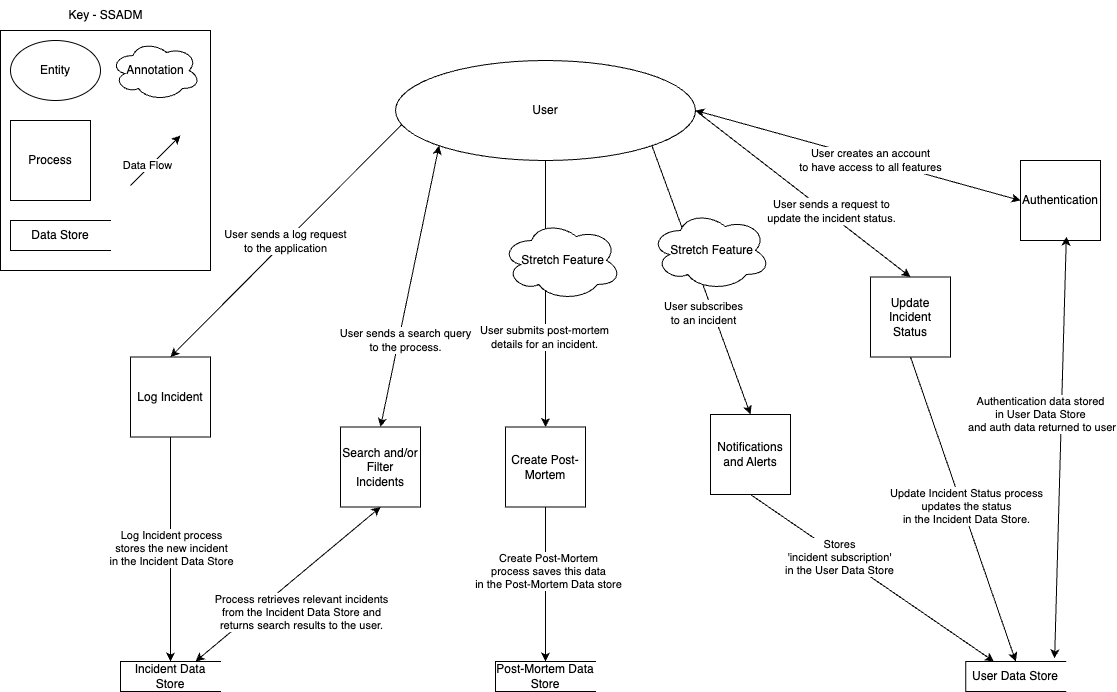

The diagram above was exported from draw.io. Its source (the exported page's mxGraphModel, read from the mxfile embedded in the PNG):
<mxGraphModel dx="1301" dy="939" grid="1" gridSize="10" guides="1" tooltips="1" connect="1" arrows="1" fold="1" page="1" pageScale="1" pageWidth="1169" pageHeight="827" background="none" math="0" shadow="0">
  <root>
    <mxCell id="0" />
    <mxCell id="1" parent="0" />
    <mxCell id="YpO2DWw44UHgdsxxU-sF-2" value="" style="rounded=0;whiteSpace=wrap;html=1;" parent="1" vertex="1">
      <mxGeometry x="40" y="40" width="210" height="240" as="geometry" />
    </mxCell>
    <mxCell id="YpO2DWw44UHgdsxxU-sF-9" value="Key - SSADM" style="text;html=1;align=center;verticalAlign=middle;resizable=0;points=[];autosize=1;strokeColor=none;fillColor=none;" parent="1" vertex="1">
      <mxGeometry x="95" y="10" width="100" height="30" as="geometry" />
    </mxCell>
    <mxCell id="YpO2DWw44UHgdsxxU-sF-10" value="Data Store" style="html=1;dashed=0;whiteSpace=wrap;shape=partialRectangle;right=0;" parent="1" vertex="1">
      <mxGeometry x="50" y="230" width="100" height="30" as="geometry" />
    </mxCell>
    <mxCell id="YpO2DWw44UHgdsxxU-sF-11" value="Process" style="whiteSpace=wrap;html=1;aspect=fixed;" parent="1" vertex="1">
      <mxGeometry x="50" y="130" width="80" height="80" as="geometry" />
    </mxCell>
    <mxCell id="YpO2DWw44UHgdsxxU-sF-12" value="Entity" style="ellipse;whiteSpace=wrap;html=1;" parent="1" vertex="1">
      <mxGeometry x="50" y="50" width="90" height="60" as="geometry" />
    </mxCell>
    <mxCell id="YpO2DWw44UHgdsxxU-sF-13" value="" style="endArrow=classic;html=1;rounded=0;" parent="1" edge="1">
      <mxGeometry width="50" height="50" relative="1" as="geometry">
        <mxPoint x="170" y="195" as="sourcePoint" />
        <mxPoint x="220" y="145" as="targetPoint" />
      </mxGeometry>
    </mxCell>
    <mxCell id="YpO2DWw44UHgdsxxU-sF-14" value="Data Flow" style="edgeLabel;html=1;align=center;verticalAlign=middle;resizable=0;points=[];" parent="YpO2DWw44UHgdsxxU-sF-13" vertex="1" connectable="0">
      <mxGeometry x="-0.2533" y="3" relative="1" as="geometry">
        <mxPoint as="offset" />
      </mxGeometry>
    </mxCell>
    <mxCell id="YpO2DWw44UHgdsxxU-sF-15" value="Annotation" style="ellipse;shape=cloud;whiteSpace=wrap;html=1;" parent="1" vertex="1">
      <mxGeometry x="150" y="50" width="90" height="60" as="geometry" />
    </mxCell>
    <mxCell id="YpO2DWw44UHgdsxxU-sF-16" value="User" style="ellipse;whiteSpace=wrap;html=1;" parent="1" vertex="1">
      <mxGeometry x="435" y="70" width="300" height="100" as="geometry" />
    </mxCell>
    <mxCell id="oWlEkKVhTUPU8CCmcgt1-1" value="Log Incident" style="whiteSpace=wrap;html=1;aspect=fixed;" vertex="1" parent="1">
      <mxGeometry x="170.00000000000006" y="366.5" width="80" height="80" as="geometry" />
    </mxCell>
    <mxCell id="oWlEkKVhTUPU8CCmcgt1-2" value="Create Post-Mortem" style="whiteSpace=wrap;html=1;aspect=fixed;" vertex="1" parent="1">
      <mxGeometry x="545" y="436.5" width="80" height="80" as="geometry" />
    </mxCell>
    <mxCell id="oWlEkKVhTUPU8CCmcgt1-3" value="Update Incident Status" style="whiteSpace=wrap;html=1;aspect=fixed;" vertex="1" parent="1">
      <mxGeometry x="910" y="286.5" width="80" height="80" as="geometry" />
    </mxCell>
    <mxCell id="oWlEkKVhTUPU8CCmcgt1-4" value="Search and/or Filter Incidents" style="whiteSpace=wrap;html=1;aspect=fixed;" vertex="1" parent="1">
      <mxGeometry x="380" y="436.5" width="80" height="80" as="geometry" />
    </mxCell>
    <mxCell id="oWlEkKVhTUPU8CCmcgt1-5" value="Notifications&lt;div&gt;and Alerts&lt;/div&gt;" style="whiteSpace=wrap;html=1;aspect=fixed;" vertex="1" parent="1">
      <mxGeometry x="750" y="424" width="80" height="80" as="geometry" />
    </mxCell>
    <mxCell id="oWlEkKVhTUPU8CCmcgt1-6" value="Incident Data Store" style="html=1;dashed=0;whiteSpace=wrap;shape=partialRectangle;right=0;" vertex="1" parent="1">
      <mxGeometry x="160" y="671" width="100" height="30" as="geometry" />
    </mxCell>
    <mxCell id="oWlEkKVhTUPU8CCmcgt1-7" value="Post-Mortem Data Store" style="html=1;dashed=0;whiteSpace=wrap;shape=partialRectangle;right=0;" vertex="1" parent="1">
      <mxGeometry x="535" y="671" width="100" height="30" as="geometry" />
    </mxCell>
    <mxCell id="oWlEkKVhTUPU8CCmcgt1-8" value="User Data Store" style="html=1;dashed=0;whiteSpace=wrap;shape=partialRectangle;right=0;" vertex="1" parent="1">
      <mxGeometry x="1005.33" y="671" width="100" height="30" as="geometry" />
    </mxCell>
    <mxCell id="oWlEkKVhTUPU8CCmcgt1-9" value="User sends a log request &lt;br&gt;to the application" style="endArrow=classic;html=1;rounded=0;exitX=0.02;exitY=0.642;exitDx=0;exitDy=0;entryX=0.5;entryY=0;entryDx=0;entryDy=0;exitPerimeter=0;" edge="1" parent="1" source="YpO2DWw44UHgdsxxU-sF-16" target="oWlEkKVhTUPU8CCmcgt1-1">
      <mxGeometry width="50" height="50" relative="1" as="geometry">
        <mxPoint x="334.9999999999993" y="236.5" as="sourcePoint" />
        <mxPoint x="320" y="506.5" as="targetPoint" />
      </mxGeometry>
    </mxCell>
    <mxCell id="oWlEkKVhTUPU8CCmcgt1-10" value="" style="endArrow=classic;html=1;rounded=0;exitX=0.5;exitY=1;exitDx=0;exitDy=0;entryX=0.5;entryY=0;entryDx=0;entryDy=0;" edge="1" parent="1" source="oWlEkKVhTUPU8CCmcgt1-1" target="oWlEkKVhTUPU8CCmcgt1-6">
      <mxGeometry width="50" height="50" relative="1" as="geometry">
        <mxPoint x="270" y="556.5" as="sourcePoint" />
        <mxPoint x="320" y="506.5" as="targetPoint" />
      </mxGeometry>
    </mxCell>
    <mxCell id="oWlEkKVhTUPU8CCmcgt1-23" value="Log Incident process &lt;br&gt;stores the new incident &lt;br&gt;in the Incident Data Store" style="edgeLabel;html=1;align=center;verticalAlign=middle;resizable=0;points=[];" vertex="1" connectable="0" parent="oWlEkKVhTUPU8CCmcgt1-10">
      <mxGeometry x="-0.0119" relative="1" as="geometry">
        <mxPoint as="offset" />
      </mxGeometry>
    </mxCell>
    <mxCell id="oWlEkKVhTUPU8CCmcgt1-11" value="" style="endArrow=classic;html=1;rounded=0;entryX=0.5;entryY=0;entryDx=0;entryDy=0;" edge="1" parent="1" source="YpO2DWw44UHgdsxxU-sF-16" target="oWlEkKVhTUPU8CCmcgt1-2">
      <mxGeometry width="50" height="50" relative="1" as="geometry">
        <mxPoint x="600" y="174" as="sourcePoint" />
        <mxPoint x="646" y="491" as="targetPoint" />
      </mxGeometry>
    </mxCell>
    <mxCell id="oWlEkKVhTUPU8CCmcgt1-24" value="User submits post-mortem &lt;br&gt;details for an incident." style="edgeLabel;html=1;align=center;verticalAlign=middle;resizable=0;points=[];" vertex="1" connectable="0" parent="oWlEkKVhTUPU8CCmcgt1-11">
      <mxGeometry x="0.3262" y="-2" relative="1" as="geometry">
        <mxPoint as="offset" />
      </mxGeometry>
    </mxCell>
    <mxCell id="oWlEkKVhTUPU8CCmcgt1-12" value="" style="endArrow=classic;html=1;rounded=0;exitX=0.5;exitY=1;exitDx=0;exitDy=0;" edge="1" parent="1" source="oWlEkKVhTUPU8CCmcgt1-2" target="oWlEkKVhTUPU8CCmcgt1-7">
      <mxGeometry width="50" height="50" relative="1" as="geometry">
        <mxPoint x="596" y="440" as="sourcePoint" />
        <mxPoint x="646" y="390" as="targetPoint" />
      </mxGeometry>
    </mxCell>
    <mxCell id="oWlEkKVhTUPU8CCmcgt1-25" value="Create Post-Mortem &lt;br&gt;process saves this data &lt;br&gt;in the Post-Mortem Data store" style="edgeLabel;html=1;align=center;verticalAlign=middle;resizable=0;points=[];" vertex="1" connectable="0" parent="oWlEkKVhTUPU8CCmcgt1-12">
      <mxGeometry x="-0.1748" y="2" relative="1" as="geometry">
        <mxPoint as="offset" />
      </mxGeometry>
    </mxCell>
    <mxCell id="oWlEkKVhTUPU8CCmcgt1-17" value="&amp;nbsp;Stretch Feature" style="ellipse;shape=cloud;whiteSpace=wrap;html=1;" vertex="1" parent="1">
      <mxGeometry x="541" y="230" width="120" height="80" as="geometry" />
    </mxCell>
    <mxCell id="oWlEkKVhTUPU8CCmcgt1-13" value="" style="endArrow=classic;html=1;rounded=0;exitX=1;exitY=0.5;exitDx=0;exitDy=0;entryX=0.5;entryY=0;entryDx=0;entryDy=0;" edge="1" parent="1" source="YpO2DWw44UHgdsxxU-sF-16" target="oWlEkKVhTUPU8CCmcgt1-3">
      <mxGeometry width="50" height="50" relative="1" as="geometry">
        <mxPoint x="840.0000000000001" y="200" as="sourcePoint" />
        <mxPoint x="830.6600000000001" y="476.5" as="targetPoint" />
      </mxGeometry>
    </mxCell>
    <mxCell id="oWlEkKVhTUPU8CCmcgt1-28" value="User sends a request to &lt;br&gt;update the incident status." style="edgeLabel;html=1;align=center;verticalAlign=middle;resizable=0;points=[];" vertex="1" connectable="0" parent="oWlEkKVhTUPU8CCmcgt1-13">
      <mxGeometry x="0.0351" relative="1" as="geometry">
        <mxPoint x="24" y="14" as="offset" />
      </mxGeometry>
    </mxCell>
    <mxCell id="oWlEkKVhTUPU8CCmcgt1-14" value="" style="endArrow=classic;html=1;rounded=0;exitX=0.5;exitY=1;exitDx=0;exitDy=0;entryX=0.5;entryY=0;entryDx=0;entryDy=0;" edge="1" parent="1" source="oWlEkKVhTUPU8CCmcgt1-3" target="oWlEkKVhTUPU8CCmcgt1-8">
      <mxGeometry width="50" height="50" relative="1" as="geometry">
        <mxPoint x="780.6600000000001" y="526.5" as="sourcePoint" />
        <mxPoint x="830.6600000000001" y="476.5" as="targetPoint" />
      </mxGeometry>
    </mxCell>
    <mxCell id="oWlEkKVhTUPU8CCmcgt1-29" value="Update Incident Status process &lt;br&gt;updates the status &lt;br&gt;in the Incident Data Store." style="edgeLabel;html=1;align=center;verticalAlign=middle;resizable=0;points=[];" vertex="1" connectable="0" parent="oWlEkKVhTUPU8CCmcgt1-14">
      <mxGeometry x="-0.011" y="4" relative="1" as="geometry">
        <mxPoint as="offset" />
      </mxGeometry>
    </mxCell>
    <mxCell id="oWlEkKVhTUPU8CCmcgt1-15" value="" style="endArrow=classic;startArrow=classic;html=1;rounded=0;entryX=0;entryY=1;entryDx=0;entryDy=0;exitX=0.5;exitY=0;exitDx=0;exitDy=0;" edge="1" parent="1" source="oWlEkKVhTUPU8CCmcgt1-4" target="YpO2DWw44UHgdsxxU-sF-16">
      <mxGeometry width="50" height="50" relative="1" as="geometry">
        <mxPoint x="590" y="450" as="sourcePoint" />
        <mxPoint x="640" y="400" as="targetPoint" />
      </mxGeometry>
    </mxCell>
    <mxCell id="oWlEkKVhTUPU8CCmcgt1-30" value="User sends a search query &lt;br&gt;to the process." style="edgeLabel;html=1;align=center;verticalAlign=middle;resizable=0;points=[];" vertex="1" connectable="0" parent="oWlEkKVhTUPU8CCmcgt1-15">
      <mxGeometry x="-0.0855" y="1" relative="1" as="geometry">
        <mxPoint x="-1" y="42" as="offset" />
      </mxGeometry>
    </mxCell>
    <mxCell id="oWlEkKVhTUPU8CCmcgt1-16" value="" style="endArrow=classic;startArrow=classic;html=1;rounded=0;entryX=0.5;entryY=1;entryDx=0;entryDy=0;exitX=0.75;exitY=0;exitDx=0;exitDy=0;" edge="1" parent="1" source="oWlEkKVhTUPU8CCmcgt1-6" target="oWlEkKVhTUPU8CCmcgt1-4">
      <mxGeometry width="50" height="50" relative="1" as="geometry">
        <mxPoint x="590" y="450" as="sourcePoint" />
        <mxPoint x="640" y="400" as="targetPoint" />
      </mxGeometry>
    </mxCell>
    <mxCell id="oWlEkKVhTUPU8CCmcgt1-31" value="Process retrieves relevant incidents &lt;br&gt;from the Incident Data Store and &lt;br&gt;returns search results to the user." style="edgeLabel;html=1;align=center;verticalAlign=middle;resizable=0;points=[];" vertex="1" connectable="0" parent="oWlEkKVhTUPU8CCmcgt1-16">
      <mxGeometry x="-0.0999" y="-2" relative="1" as="geometry">
        <mxPoint x="21" y="18" as="offset" />
      </mxGeometry>
    </mxCell>
    <mxCell id="oWlEkKVhTUPU8CCmcgt1-19" value="" style="endArrow=classic;html=1;rounded=0;exitX=0.5;exitY=1;exitDx=0;exitDy=0;" edge="1" parent="1" source="oWlEkKVhTUPU8CCmcgt1-5" target="oWlEkKVhTUPU8CCmcgt1-8">
      <mxGeometry width="50" height="50" relative="1" as="geometry">
        <mxPoint x="665.33" y="430" as="sourcePoint" />
        <mxPoint x="835.33" y="570" as="targetPoint" />
      </mxGeometry>
    </mxCell>
    <mxCell id="oWlEkKVhTUPU8CCmcgt1-20" value="Stores &lt;br&gt;'incident subscription' &lt;br&gt;in the User Data Store" style="edgeLabel;html=1;align=center;verticalAlign=middle;resizable=0;points=[];" vertex="1" connectable="0" parent="oWlEkKVhTUPU8CCmcgt1-19">
      <mxGeometry x="-0.2685" y="-1" relative="1" as="geometry">
        <mxPoint as="offset" />
      </mxGeometry>
    </mxCell>
    <mxCell id="oWlEkKVhTUPU8CCmcgt1-21" value="" style="endArrow=classic;html=1;rounded=0;entryX=0.5;entryY=0;entryDx=0;entryDy=0;exitX=1;exitY=1;exitDx=0;exitDy=0;" edge="1" parent="1" source="YpO2DWw44UHgdsxxU-sF-16" target="oWlEkKVhTUPU8CCmcgt1-5">
      <mxGeometry width="50" height="50" relative="1" as="geometry">
        <mxPoint x="787" y="200" as="sourcePoint" />
        <mxPoint x="715.33" y="430" as="targetPoint" />
      </mxGeometry>
    </mxCell>
    <mxCell id="oWlEkKVhTUPU8CCmcgt1-22" value="User subscribes &lt;br&gt;to an incident" style="edgeLabel;html=1;align=center;verticalAlign=middle;resizable=0;points=[];" vertex="1" connectable="0" parent="oWlEkKVhTUPU8CCmcgt1-21">
      <mxGeometry x="0.0247" relative="1" as="geometry">
        <mxPoint x="1" y="30" as="offset" />
      </mxGeometry>
    </mxCell>
    <mxCell id="oWlEkKVhTUPU8CCmcgt1-18" value="&amp;nbsp;Stretch Feature" style="ellipse;shape=cloud;whiteSpace=wrap;html=1;" vertex="1" parent="1">
      <mxGeometry x="690" y="220" width="120" height="80" as="geometry" />
    </mxCell>
    <mxCell id="oWlEkKVhTUPU8CCmcgt1-33" value="Authentication" style="whiteSpace=wrap;html=1;aspect=fixed;" vertex="1" parent="1">
      <mxGeometry x="1060" y="170" width="80" height="80" as="geometry" />
    </mxCell>
    <mxCell id="oWlEkKVhTUPU8CCmcgt1-34" value="" style="endArrow=classic;startArrow=classic;html=1;rounded=0;entryX=0;entryY=0.5;entryDx=0;entryDy=0;exitX=1;exitY=0.5;exitDx=0;exitDy=0;" edge="1" parent="1" source="YpO2DWw44UHgdsxxU-sF-16" target="oWlEkKVhTUPU8CCmcgt1-33">
      <mxGeometry width="50" height="50" relative="1" as="geometry">
        <mxPoint x="820" y="370" as="sourcePoint" />
        <mxPoint x="870" y="320" as="targetPoint" />
      </mxGeometry>
    </mxCell>
    <mxCell id="oWlEkKVhTUPU8CCmcgt1-35" value="User creates an account &lt;br&gt;to have access to all features" style="edgeLabel;html=1;align=center;verticalAlign=middle;resizable=0;points=[];" vertex="1" connectable="0" parent="oWlEkKVhTUPU8CCmcgt1-34">
      <mxGeometry x="0.0727" y="-1" relative="1" as="geometry">
        <mxPoint as="offset" />
      </mxGeometry>
    </mxCell>
    <mxCell id="oWlEkKVhTUPU8CCmcgt1-36" value="" style="endArrow=classic;startArrow=classic;html=1;rounded=0;exitX=0.888;exitY=-0.106;exitDx=0;exitDy=0;exitPerimeter=0;entryX=0.573;entryY=0.952;entryDx=0;entryDy=0;entryPerimeter=0;" edge="1" parent="1" source="oWlEkKVhTUPU8CCmcgt1-8" target="oWlEkKVhTUPU8CCmcgt1-33">
      <mxGeometry width="50" height="50" relative="1" as="geometry">
        <mxPoint x="1030.33" y="280" as="sourcePoint" />
        <mxPoint x="1080.33" y="230" as="targetPoint" />
      </mxGeometry>
    </mxCell>
    <mxCell id="oWlEkKVhTUPU8CCmcgt1-37" value="Authentication data stored &lt;br&gt;in User Data Store&lt;br&gt;&amp;nbsp;and auth data returned to user" style="edgeLabel;html=1;align=center;verticalAlign=middle;resizable=0;points=[];" vertex="1" connectable="0" parent="oWlEkKVhTUPU8CCmcgt1-36">
      <mxGeometry x="0.1463" y="-1" relative="1" as="geometry">
        <mxPoint x="-22" y="-2" as="offset" />
      </mxGeometry>
    </mxCell>
  </root>
</mxGraphModel>